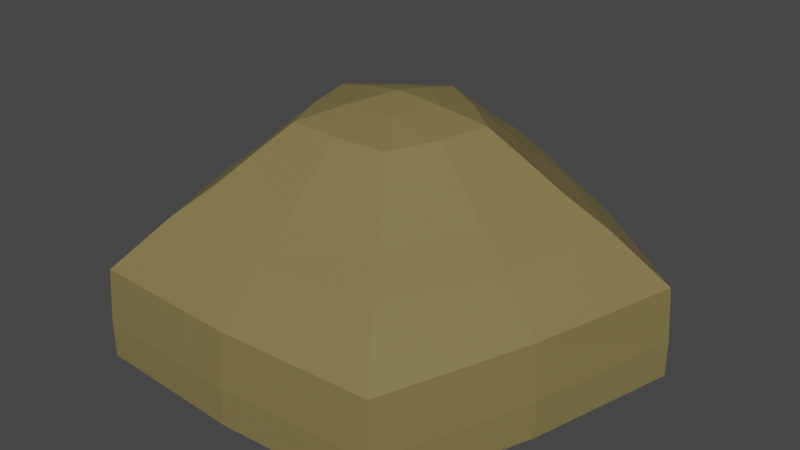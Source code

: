 # Source: PotFill.blend  (saved by Blender 2.80.75; exported with 4.5.12 LTS)
import bpy
from mathutils import Matrix  # noqa: F401  (used for matrix-valued properties, if any)

bpy.ops.wm.read_factory_settings(use_empty=True)
scene = bpy.context.scene
scene.name = 'Scene'

# ---- collections
col_collection = bpy.data.collections.new('Collection'); scene.collection.children.link(col_collection)

# ---- materials (node trees are filled in below, after node groups)
mat_filledpotdirt = bpy.data.materials.new('FilledPotDirt')
mat_filledpotdirt.use_transparent_shadow = False

# ---- material node trees
mat_filledpotdirt.use_nodes = True; mat_filledpotdirt.node_tree.nodes.clear()
_N = mat_filledpotdirt.node_tree.nodes; _L = mat_filledpotdirt.node_tree.links
n0 = _N.new('ShaderNodeOutputMaterial'); n0.name = 'Material Output'; n0.location = (300, 300)
n1 = _N.new('ShaderNodeBsdfPrincipled'); n1.name = 'Principled BSDF'; n1.location = (10, 300)
n1.distribution = 'GGX'
n1.subsurface_method = 'BURLEY'
n1.inputs[0].default_value = (0.2203, 0.1748, 0.06468, 1.0)
n1.inputs[3].default_value = 1.45
n1.inputs[27].default_value = (0.0, 0.0, 0.0, 1.0)
n1.inputs[28].default_value = 1.0
_L.new(n1.outputs[0], n0.inputs[0])
n0.is_active_output = True

# ---- world
world_world = bpy.data.worlds.new('World'); scene.world = world_world
world_world.use_nodes = True; world_world.node_tree.nodes.clear()
_N = world_world.node_tree.nodes; _L = world_world.node_tree.links
n0 = _N.new('ShaderNodeOutputWorld'); n0.name = 'World Output'; n0.location = (300, 300)
n1 = _N.new('ShaderNodeBackground'); n1.name = 'Background'; n1.location = (10, 300)
n1.inputs[0].default_value = (0.05088, 0.05088, 0.05088, 1.0)
_L.new(n1.outputs[0], n0.inputs[0])
n0.is_active_output = True
world_world.color = (0.05088, 0.05088, 0.05088)
world_world.use_sun_shadow = False
world_world.sun_shadow_jitter_overblur = 0.0

# ---- meshes
me_cylinder_001 = bpy.data.meshes.new('Cylinder.001')
me_cylinder_001.from_pydata([(-0.4793, 0.1557, 1.034), (-0.003318, 0.02106, 1.468), (-0.2962, -0.4077, 1.034), (0.2962, -0.4077, 1.034), (0.4793, 0.1557, 1.034), (-6.676e-10, 0.504, 1.034), (-9.578e-09, 0.1573, 1.438), (0.1496, 0.0486, 1.438), (0.09245, -0.1272, 1.438), (-0.09245, -0.1272, 1.438), (-0.1496, 0.0486, 1.438), (-6.676e-10, 0.504, 1.2), (0.4793, 0.1557, 1.2), (0.2962, -0.4077, 1.2), (-0.2962, -0.4077, 1.2), (-0.4793, 0.1557, 1.2), (-0.2968, 0.09644, 1.324), (-0.1834, -0.2525, 1.324), (0.1834, -0.2525, 1.324), (0.2968, 0.09644, 1.324), (-7.273e-09, 0.3121, 1.324), (-6.676e-10, 0.504, 1.117), (0.04457, -0.0531, 1.453), (-0.04788, -0.0531, 1.453), (0.4793, 0.1557, 1.117), (0.2962, -0.4077, 1.117), (-0.2962, -0.4077, 1.117), (-0.4793, 0.1557, 1.117), (-0.07645, 0.03483, 1.453), (0.07313, 0.03483, 1.453), (-0.001659, 0.08917, 1.453), (-0.1379, -0.1899, 1.381), (0.1379, -0.1899, 1.381), (0.121, -0.03932, 1.438), (0.07479, 0.1029, 1.438), (-8.426e-09, 0.2347, 1.381), (-0.2397, 0.3299, 1.034), (-0.3878, -0.126, 1.034), (-5.96e-08, -0.4077, 1.034), (0.3878, -0.126, 1.034), (0.2397, 0.3299, 1.034), (0.2397, 0.3299, 1.2), (0.3878, -0.126, 1.2), (-5.96e-08, -0.4077, 1.2), (-0.3878, -0.126, 1.2), (-0.2397, 0.3299, 1.2), (-2.235e-08, -0.1272, 1.438), (-0.07479, 0.1029, 1.438), (0.2232, 0.07252, 1.381), (-0.121, -0.03932, 1.438), (-0.2232, 0.07252, 1.381), (-3.97e-09, 0.408, 1.262), (-0.3881, 0.1261, 1.262), (-0.1484, 0.2043, 1.324), (-2.98e-08, -0.2525, 1.324), (0.2398, -0.3301, 1.262), (0.1484, 0.2043, 1.324), (0.3881, 0.1261, 1.262), (-0.2401, -0.07802, 1.324), (0.2401, -0.07802, 1.324), (-0.2398, -0.3301, 1.262), (-0.194, 0.2671, 1.262), (-0.314, -0.102, 1.262), (0.1806, -0.05867, 1.381), (0.314, -0.102, 1.262), (0.194, 0.2671, 1.262), (-0.1806, -0.05867, 1.381), (-2.608e-08, -0.1899, 1.381), (0.1116, 0.1536, 1.381), (-4.47e-08, -0.3301, 1.262), (-0.3878, -0.126, 1.117), (-0.1116, 0.1536, 1.381), (0.3878, -0.126, 1.117), (-5.96e-08, -0.4077, 1.117), (-0.2397, 0.3299, 1.117), (0.2397, 0.3299, 1.117)], [], [(75, 24, 4, 40), (74, 21, 5, 36), (7, 34, 29), (73, 26, 2, 38), (72, 25, 3, 39), (71, 50, 10, 47), (10, 49, 28), (70, 27, 0, 37), (8, 33, 22), (6, 47, 30), (69, 55, 18, 54), (68, 35, 6, 34), (67, 32, 8, 46), (66, 31, 9, 49), (9, 46, 23), (65, 51, 20, 56), (64, 57, 19, 59), (63, 48, 7, 33), (62, 60, 17, 58), (61, 52, 16, 53), (51, 61, 53, 20), (11, 45, 61, 51), (45, 15, 52, 61), (52, 62, 58, 16), (15, 44, 62, 52), (44, 14, 60, 62), (32, 63, 33, 8), (18, 59, 63, 32), (59, 19, 48, 63), (55, 64, 59, 18), (13, 42, 64, 55), (42, 12, 57, 64), (57, 65, 56, 19), (12, 41, 65, 57), (41, 11, 51, 65), (23, 22, 1), (23, 46, 22), (46, 8, 22), (50, 66, 49, 10), (16, 58, 66, 50), (58, 17, 31, 66), (31, 67, 46, 9), (17, 54, 67, 31), (54, 18, 32, 67), (48, 68, 34, 7), (19, 56, 68, 48), (56, 20, 35, 68), (60, 69, 54, 17), (14, 43, 69, 60), (43, 13, 55, 69), (30, 28, 1), (30, 47, 28), (47, 10, 28), (22, 29, 1), (22, 33, 29), (33, 7, 29), (26, 70, 37, 2), (14, 44, 70, 26), (44, 15, 27, 70), (28, 23, 1), (28, 49, 23), (49, 9, 23), (35, 71, 47, 6), (20, 53, 71, 35), (53, 16, 50, 71), (24, 72, 39, 4), (12, 42, 72, 24), (42, 13, 25, 72), (25, 73, 38, 3), (13, 43, 73, 25), (43, 14, 26, 73), (29, 30, 1), (29, 34, 30), (34, 6, 30), (27, 74, 36, 0), (15, 45, 74, 27), (45, 11, 21, 74), (21, 75, 40, 5), (11, 41, 75, 21), (41, 12, 24, 75)])
_uv = me_cylinder_001.uv_layers.new(name='UVMap')
_uv.uv.foreach_set('vector', [0.0, 0.0, 0.0, 0.0, 0.0, 0.0, 0.0, 0.0, 0.0, 0.0, 0.0, 0.0, 0.0, 0.0, 0.0, 0.0, 0.0, 0.0, 0.0, 0.0, 0.0, 0.0, 0.0, 0.0, 0.0, 0.0, 0.0, 0.0, 0.0, 0.0, 0.0, 0.0, 0.0, 0.0, 0.0, 0.0, 0.0, 0.0, 0.0, 0.0, 0.0, 0.0, 0.0, 0.0, 0.0, 0.0, 0.0, 0.0, 0.0, 0.0, 0.0, 0.0, 0.0, 0.0, 0.0, 0.0, 0.0, 0.0, 0.0, 0.0, 0.0, 0.0, 0.0, 0.0, 0.0, 0.0, 0.0, 0.0, 0.0, 0.0, 0.0, 0.0, 0.0, 0.0, 0.0, 0.0, 0.0, 0.0, 0.0, 0.0, 0.0, 0.0, 0.0, 0.0, 0.0, 0.0, 0.0, 0.0, 0.0, 0.0, 0.0, 0.0, 0.0, 0.0, 0.0, 0.0, 0.0, 0.0, 0.0, 0.0, 0.0, 0.0, 0.0, 0.0, 0.0, 0.0, 0.0, 0.0, 0.0, 0.0, 0.0, 0.0, 0.0, 0.0, 0.0, 0.0, 0.0, 0.0, 0.0, 0.0, 0.0, 0.0, 0.0, 0.0, 0.0, 0.0, 0.0, 0.0, 0.0, 0.0, 0.0, 0.0, 0.0, 0.0, 0.0, 0.0, 0.0, 0.0, 0.0, 0.0, 0.0, 0.0, 0.0, 0.0, 0.0, 0.0, 0.0, 0.0, 0.0, 0.0, 0.0, 0.0, 0.0, 0.0, 0.0, 0.0, 0.0, 0.0, 0.0, 0.0, 0.0, 0.0, 0.0, 0.0, 0.0, 0.0, 0.0, 0.0, 0.0, 0.0, 0.0, 0.0, 0.0, 0.0, 0.0, 0.0, 0.0, 0.0, 0.0, 0.0, 0.0, 0.0, 0.0, 0.0, 0.0, 0.0, 0.0, 0.0, 0.0, 0.0, 0.0, 0.0, 0.0, 0.0, 0.0, 0.0, 0.0, 0.0, 0.0, 0.0, 0.0, 0.0, 0.0, 0.0, 0.0, 0.0, 0.0, 0.0, 0.0, 0.0, 0.0, 0.0, 0.0, 0.0, 0.0, 0.0, 0.0, 0.0, 0.0, 0.0, 0.0, 0.0, 0.0, 0.0, 0.0, 0.0, 0.0, 0.0, 0.0, 0.0, 0.0, 0.0, 0.0, 0.0, 0.0, 0.0, 0.0, 0.0, 0.0, 0.0, 0.0, 0.0, 0.0, 0.0, 0.0, 0.0, 0.0, 0.0, 0.0, 0.0, 0.0, 0.0, 0.0, 0.0, 0.0, 0.0, 0.0, 0.0, 0.0, 0.0, 0.0, 0.0, 0.0, 0.0, 0.0, 0.0, 0.0, 0.0, 0.0, 0.0, 0.0, 0.0, 0.0, 0.0, 0.0, 0.0, 0.0, 0.0, 0.0, 0.0, 0.0, 0.0, 0.0, 0.0, 0.0, 0.0, 0.0, 0.0, 0.0, 0.0, 0.0, 0.0, 0.0, 0.0, 0.0, 0.0, 0.0, 0.0, 0.0, 0.0, 0.0, 0.0, 0.0, 0.0, 0.0, 0.0, 0.0, 0.0, 0.0, 0.0, 0.0, 0.0, 0.0, 0.0, 0.0, 0.0, 0.0, 0.0, 0.0, 0.0, 0.0, 0.0, 0.0, 0.0, 0.0, 0.0, 0.0, 0.0, 0.0, 0.0, 0.0, 0.0, 0.0, 0.0, 0.0, 0.0, 0.0, 0.0, 0.0, 0.0, 0.0, 0.0, 0.0, 0.0, 0.0, 0.0, 0.0, 0.0, 0.0, 0.0, 0.0, 0.0, 0.0, 0.0, 0.0, 0.0, 0.0, 0.0, 0.0, 0.0, 0.0, 0.0, 0.0, 0.0, 0.0, 0.0, 0.0, 0.0, 0.0, 0.0, 0.0, 0.0, 0.0, 0.0, 0.0, 0.0, 0.0, 0.0, 0.0, 0.0, 0.0, 0.0, 0.0, 0.0, 0.0, 0.0, 0.0, 0.0, 0.0, 0.0, 0.0, 0.0, 0.0, 0.0, 0.0, 0.0, 0.0, 0.0, 0.0, 0.0, 0.0, 0.0, 0.0, 0.0, 0.0, 0.0, 0.0, 0.0, 0.0, 0.0, 0.0, 0.0, 0.0, 0.0, 0.0, 0.0, 0.0, 0.0, 0.0, 0.0, 0.0, 0.0, 0.0, 0.0, 0.0, 0.0, 0.0, 0.0, 0.0, 0.0, 0.0, 0.0, 0.0, 0.0, 0.0, 0.0, 0.0, 0.0, 0.0, 0.0, 0.0, 0.0, 0.0, 0.0, 0.0, 0.0, 0.0, 0.0, 0.0, 0.0, 0.0, 0.0, 0.0, 0.0, 0.0, 0.0, 0.0, 0.0, 0.0, 0.0, 0.0, 0.0, 0.0, 0.0, 0.0, 0.0, 0.0, 0.0, 0.0, 0.0, 0.0, 0.0, 0.0, 0.0, 0.0, 0.0, 0.0, 0.0, 0.0, 0.0, 0.0, 0.0, 0.0, 0.0, 0.0, 0.0, 0.0, 0.0, 0.0, 0.0, 0.0, 0.0, 0.0, 0.0, 0.0, 0.0, 0.0, 0.0, 0.0, 0.0, 0.0, 0.0, 0.0, 0.0, 0.0, 0.0, 0.0, 0.0, 0.0, 0.0, 0.0, 0.0, 0.0, 0.0, 0.0, 0.0, 0.0, 0.0, 0.0, 0.0, 0.0, 0.0, 0.0, 0.0, 0.0, 0.0, 0.0, 0.0, 0.0, 0.0, 0.0, 0.0, 0.0, 0.0, 0.0, 0.0, 0.0, 0.0, 0.0, 0.0, 0.0, 0.0, 0.0, 0.0, 0.0, 0.0, 0.0, 0.0, 0.0, 0.0, 0.0, 0.0, 0.0, 0.0, 0.0, 0.0, 0.0, 0.0, 0.0, 0.0, 0.0, 0.0, 0.0, 0.0, 0.0, 0.0, 0.0, 0.0, 0.0, 0.0, 0.0, 0.0, 0.0, 0.0, 0.0, 0.0, 0.0, 0.0, 0.0, 0.0, 0.0, 0.0, 0.0, 0.0, 0.0, 0.0, 0.0, 0.0, 0.0, 0.0, 0.0, 0.0, 0.0, 0.0, 0.0, 0.0, 0.0, 0.0, 0.0, 0.0])
me_cylinder_001.materials.append(mat_filledpotdirt)
me_cylinder_001.use_remesh_preserve_volume = False
me_cylinder_001.use_remesh_preserve_attributes = False
me_cylinder_001.use_mirror_vertex_groups = False
me_cylinder_001.update()

# ---- objects
ob_filledpot = bpy.data.objects.new('FilledPot', me_cylinder_001)

# ---- transforms, parenting, visibility, modifiers, constraints
ob_filledpot.location = (0.0, 0.0, 0.0)
ob_filledpot.lineart.crease_threshold = 0.0
_m = ob_filledpot.modifiers.new('Triangulate', 'TRIANGULATE')
_m = ob_filledpot.modifiers.new('Displace', 'DISPLACE')
_m.strength = 0.2

# ---- collection membership
col_collection.objects.link(ob_filledpot)

# ---- scene / render settings (as saved in the file)
scene.frame_start = 1; scene.frame_end = 250; scene.frame_set(1)
scene.render.engine = 'BLENDER_EEVEE_NEXT'
scene.cycles.use_denoising = False
scene.cycles.samples = 128
scene.cycles.sampling_pattern = 'TABULATED_SOBOL'
scene.cycles.use_adaptive_sampling = False
scene.cycles.use_light_tree = False
scene.view_settings.view_transform = 'Filmic'
bpy.context.view_layer.update()

# ---- added for rendering (the .blend has no active camera and no usable light): camera, sun
cam_auto = bpy.data.cameras.new('AutoCamera')
cam_auto.lens = 50.0
cam_auto.sensor_width = 36.0
cam_auto.clip_end = 1000.0
ob_auto_camera = bpy.data.objects.new('AutoCamera', cam_auto)
scene.collection.objects.link(ob_auto_camera)
ob_auto_camera.location = (1.37143, -1.62182, 2.35636)
ob_auto_camera.rotation_euler = (1.09748, -7.21219e-08, 0.694738)
scene.camera = ob_auto_camera
light_auto_sun = bpy.data.lights.new('AutoSun', 'SUN')
light_auto_sun.energy = 3.0
light_auto_sun.angle = 0.0523599
ob_auto_sun = bpy.data.objects.new('AutoSun', light_auto_sun)
scene.collection.objects.link(ob_auto_sun)
ob_auto_sun.rotation_euler = (0.872665, 0.174533, 0.523599)
bpy.context.view_layer.update()
